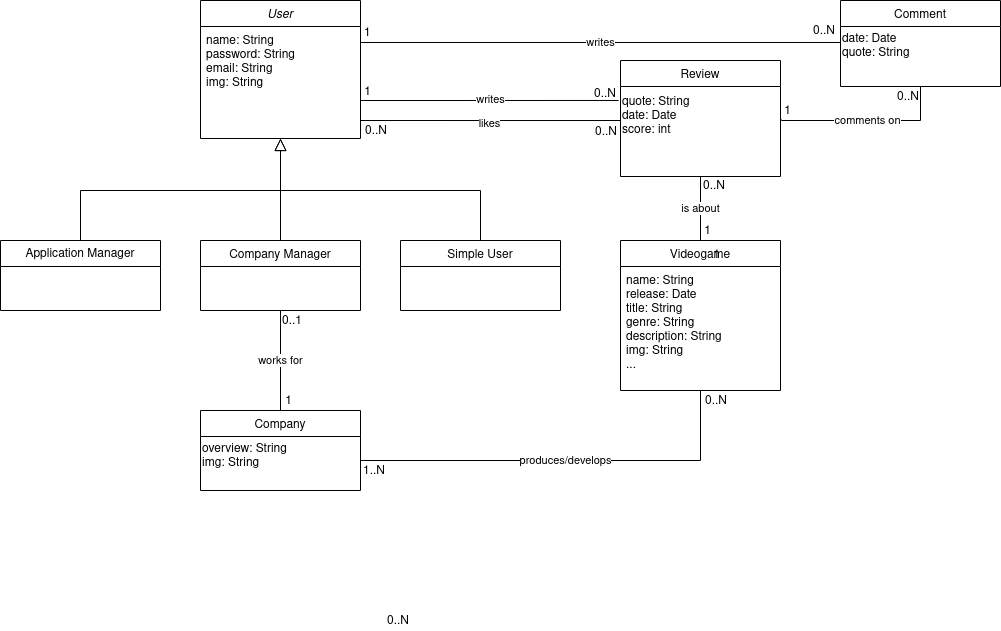

The diagram above was exported from draw.io. Its source (the exported page's mxGraphModel, read from the mxfile embedded in the PNG):
<mxGraphModel dx="1598" dy="388" grid="1" gridSize="10" guides="1" tooltips="1" connect="1" arrows="1" fold="1" page="1" pageScale="1" pageWidth="827" pageHeight="1169" math="0" shadow="0">
  <root>
    <mxCell id="WIyWlLk6GJQsqaUBKTNV-0" />
    <mxCell id="WIyWlLk6GJQsqaUBKTNV-1" parent="WIyWlLk6GJQsqaUBKTNV-0" />
    <mxCell id="zkfFHV4jXpPFQw0GAbJ--0" value="User" style="swimlane;fontStyle=2;align=center;verticalAlign=top;childLayout=stackLayout;horizontal=1;startSize=26;horizontalStack=0;resizeParent=1;resizeLast=0;collapsible=1;marginBottom=0;rounded=0;shadow=0;strokeWidth=1;" parent="WIyWlLk6GJQsqaUBKTNV-1" vertex="1">
      <mxGeometry x="120" y="120" width="160" height="138" as="geometry">
        <mxRectangle x="220" y="120" width="160" height="26" as="alternateBounds" />
      </mxGeometry>
    </mxCell>
    <mxCell id="zkfFHV4jXpPFQw0GAbJ--1" value="name: String&#10;password: String&#10;email: String&#10;img: String&#10;&#10;" style="text;align=left;verticalAlign=top;spacingLeft=4;spacingRight=4;overflow=hidden;rotatable=0;points=[[0,0.5],[1,0.5]];portConstraint=eastwest;" parent="zkfFHV4jXpPFQw0GAbJ--0" vertex="1">
      <mxGeometry y="26" width="160" height="74" as="geometry" />
    </mxCell>
    <mxCell id="zkfFHV4jXpPFQw0GAbJ--6" value="Company Manager" style="swimlane;fontStyle=0;align=center;verticalAlign=top;childLayout=stackLayout;horizontal=1;startSize=26;horizontalStack=0;resizeParent=1;resizeLast=0;collapsible=1;marginBottom=0;rounded=0;shadow=0;strokeWidth=1;" parent="WIyWlLk6GJQsqaUBKTNV-1" vertex="1">
      <mxGeometry x="120" y="360" width="160" height="70" as="geometry">
        <mxRectangle x="130" y="380" width="160" height="26" as="alternateBounds" />
      </mxGeometry>
    </mxCell>
    <mxCell id="zkfFHV4jXpPFQw0GAbJ--12" value="" style="endArrow=block;endSize=10;endFill=0;shadow=0;strokeWidth=1;rounded=0;edgeStyle=elbowEdgeStyle;elbow=vertical;" parent="WIyWlLk6GJQsqaUBKTNV-1" source="zkfFHV4jXpPFQw0GAbJ--6" target="zkfFHV4jXpPFQw0GAbJ--0" edge="1">
      <mxGeometry width="160" relative="1" as="geometry">
        <mxPoint x="200" y="203" as="sourcePoint" />
        <mxPoint x="200" y="203" as="targetPoint" />
      </mxGeometry>
    </mxCell>
    <mxCell id="zkfFHV4jXpPFQw0GAbJ--13" value="Simple User" style="swimlane;fontStyle=0;align=center;verticalAlign=top;childLayout=stackLayout;horizontal=1;startSize=26;horizontalStack=0;resizeParent=1;resizeLast=0;collapsible=1;marginBottom=0;rounded=0;shadow=0;strokeWidth=1;" parent="WIyWlLk6GJQsqaUBKTNV-1" vertex="1">
      <mxGeometry x="320" y="360" width="160" height="70" as="geometry">
        <mxRectangle x="340" y="380" width="170" height="26" as="alternateBounds" />
      </mxGeometry>
    </mxCell>
    <mxCell id="zkfFHV4jXpPFQw0GAbJ--16" value="" style="endArrow=block;endSize=10;endFill=0;shadow=0;strokeWidth=1;rounded=0;edgeStyle=elbowEdgeStyle;elbow=vertical;exitX=0.5;exitY=0;exitDx=0;exitDy=0;" parent="WIyWlLk6GJQsqaUBKTNV-1" source="zkfFHV4jXpPFQw0GAbJ--13" target="zkfFHV4jXpPFQw0GAbJ--0" edge="1">
      <mxGeometry width="160" relative="1" as="geometry">
        <mxPoint x="210" y="373" as="sourcePoint" />
        <mxPoint x="310" y="271" as="targetPoint" />
        <Array as="points">
          <mxPoint x="330" y="310" />
        </Array>
      </mxGeometry>
    </mxCell>
    <mxCell id="zkfFHV4jXpPFQw0GAbJ--17" value="Videogame" style="swimlane;fontStyle=0;align=center;verticalAlign=top;childLayout=stackLayout;horizontal=1;startSize=26;horizontalStack=0;resizeParent=1;resizeLast=0;collapsible=1;marginBottom=0;rounded=0;shadow=0;strokeWidth=1;" parent="WIyWlLk6GJQsqaUBKTNV-1" vertex="1">
      <mxGeometry x="540" y="360" width="160" height="150" as="geometry">
        <mxRectangle x="550" y="140" width="160" height="26" as="alternateBounds" />
      </mxGeometry>
    </mxCell>
    <mxCell id="zkfFHV4jXpPFQw0GAbJ--18" value="name: String&#10;release: Date&#10;title: String&#10;genre: String&#10;description: String&#10;img: String&#10;..." style="text;align=left;verticalAlign=top;spacingLeft=4;spacingRight=4;overflow=hidden;rotatable=0;points=[[0,0.5],[1,0.5]];portConstraint=eastwest;" parent="zkfFHV4jXpPFQw0GAbJ--17" vertex="1">
      <mxGeometry y="26" width="160" height="124" as="geometry" />
    </mxCell>
    <mxCell id="BR9g5FcALceccMgD12c_-17" value="&lt;span style=&quot;font-weight: normal;&quot;&gt;Application Manager&lt;/span&gt;" style="swimlane;fontStyle=1;align=center;verticalAlign=top;childLayout=stackLayout;horizontal=1;startSize=26;horizontalStack=0;resizeParent=1;resizeParentMax=0;resizeLast=0;collapsible=1;marginBottom=0;whiteSpace=wrap;html=1;" parent="WIyWlLk6GJQsqaUBKTNV-1" vertex="1">
      <mxGeometry x="-80" y="360" width="160" height="70" as="geometry" />
    </mxCell>
    <mxCell id="BR9g5FcALceccMgD12c_-30" value="" style="endArrow=none;endSize=10;endFill=0;shadow=0;strokeWidth=1;rounded=0;edgeStyle=elbowEdgeStyle;elbow=vertical;exitX=0.5;exitY=0;exitDx=0;exitDy=0;" parent="WIyWlLk6GJQsqaUBKTNV-1" source="BR9g5FcALceccMgD12c_-17" edge="1">
      <mxGeometry width="160" relative="1" as="geometry">
        <mxPoint x="-100" y="160" as="sourcePoint" />
        <mxPoint x="200" y="310" as="targetPoint" />
        <Array as="points">
          <mxPoint x="140" y="310" />
        </Array>
      </mxGeometry>
    </mxCell>
    <mxCell id="BR9g5FcALceccMgD12c_-32" value="Company" style="swimlane;fontStyle=0;align=center;verticalAlign=top;childLayout=stackLayout;horizontal=1;startSize=26;horizontalStack=0;resizeParent=1;resizeLast=0;collapsible=1;marginBottom=0;rounded=0;shadow=0;strokeWidth=1;" parent="WIyWlLk6GJQsqaUBKTNV-1" vertex="1">
      <mxGeometry x="120" y="530" width="160" height="80" as="geometry">
        <mxRectangle x="130" y="380" width="160" height="26" as="alternateBounds" />
      </mxGeometry>
    </mxCell>
    <mxCell id="BR9g5FcALceccMgD12c_-33" value="&lt;div&gt;overview: String&lt;/div&gt;&lt;div&gt;img: String&lt;br&gt;&lt;/div&gt;" style="text;html=1;align=left;verticalAlign=middle;resizable=0;points=[];autosize=1;strokeColor=none;fillColor=none;" parent="BR9g5FcALceccMgD12c_-32" vertex="1">
      <mxGeometry y="26" width="160" height="40" as="geometry" />
    </mxCell>
    <mxCell id="BR9g5FcALceccMgD12c_-36" value="Comment" style="swimlane;fontStyle=0;align=center;verticalAlign=top;childLayout=stackLayout;horizontal=1;startSize=26;horizontalStack=0;resizeParent=1;resizeLast=0;collapsible=1;marginBottom=0;rounded=0;shadow=0;strokeWidth=1;" parent="WIyWlLk6GJQsqaUBKTNV-1" vertex="1">
      <mxGeometry x="760" y="120" width="160" height="86" as="geometry">
        <mxRectangle x="130" y="380" width="160" height="26" as="alternateBounds" />
      </mxGeometry>
    </mxCell>
    <mxCell id="BR9g5FcALceccMgD12c_-37" value="date: Date&lt;br&gt;quote: String" style="text;html=1;align=left;verticalAlign=middle;resizable=0;points=[];autosize=1;strokeColor=none;fillColor=none;" parent="BR9g5FcALceccMgD12c_-36" vertex="1">
      <mxGeometry y="26" width="160" height="40" as="geometry" />
    </mxCell>
    <mxCell id="BR9g5FcALceccMgD12c_-54" value="works for" style="endArrow=none;html=1;rounded=0;exitX=0.5;exitY=1;exitDx=0;exitDy=0;entryX=0.5;entryY=0;entryDx=0;entryDy=0;" parent="WIyWlLk6GJQsqaUBKTNV-1" source="zkfFHV4jXpPFQw0GAbJ--6" target="BR9g5FcALceccMgD12c_-32" edge="1">
      <mxGeometry relative="1" as="geometry">
        <mxPoint x="140" y="480" as="sourcePoint" />
        <mxPoint x="300" y="480" as="targetPoint" />
      </mxGeometry>
    </mxCell>
    <mxCell id="BR9g5FcALceccMgD12c_-55" value="0..1" style="resizable=0;html=1;whiteSpace=wrap;align=left;verticalAlign=bottom;" parent="BR9g5FcALceccMgD12c_-54" connectable="0" vertex="1">
      <mxGeometry x="-1" relative="1" as="geometry">
        <mxPoint y="20" as="offset" />
      </mxGeometry>
    </mxCell>
    <mxCell id="BR9g5FcALceccMgD12c_-56" value="1" style="resizable=0;html=1;whiteSpace=wrap;align=right;verticalAlign=bottom;strokeColor=default;fontFamily=Helvetica;fontSize=12;fontColor=default;fillColor=default;" parent="BR9g5FcALceccMgD12c_-54" connectable="0" vertex="1">
      <mxGeometry x="1" relative="1" as="geometry">
        <mxPoint x="13" as="offset" />
      </mxGeometry>
    </mxCell>
    <mxCell id="yXyFuKjUrVt6Tsu02CZC-3" value="1" style="resizable=0;html=1;whiteSpace=wrap;align=right;verticalAlign=bottom;strokeColor=default;fontFamily=Helvetica;fontSize=12;fontColor=default;fillColor=default;" connectable="0" vertex="1" parent="BR9g5FcALceccMgD12c_-54">
      <mxGeometry x="1" relative="1" as="geometry">
        <mxPoint x="432" y="-170" as="offset" />
      </mxGeometry>
    </mxCell>
    <mxCell id="yXyFuKjUrVt6Tsu02CZC-5" value="1" style="resizable=0;html=1;whiteSpace=wrap;align=right;verticalAlign=bottom;strokeColor=default;fontFamily=Helvetica;fontSize=12;fontColor=default;fillColor=default;" connectable="0" vertex="1" parent="BR9g5FcALceccMgD12c_-54">
      <mxGeometry x="1" relative="1" as="geometry">
        <mxPoint x="512" y="-290" as="offset" />
      </mxGeometry>
    </mxCell>
    <mxCell id="BR9g5FcALceccMgD12c_-57" value="produces/develops" style="endArrow=none;html=1;rounded=0;edgeStyle=elbowEdgeStyle;elbow=vertical;endSize=10;entryX=0.5;entryY=1;entryDx=0;entryDy=0;" parent="WIyWlLk6GJQsqaUBKTNV-1" edge="1" target="zkfFHV4jXpPFQw0GAbJ--17">
      <mxGeometry relative="1" as="geometry">
        <mxPoint x="280" y="580" as="sourcePoint" />
        <mxPoint x="950" y="320" as="targetPoint" />
        <Array as="points">
          <mxPoint x="480" y="580" />
        </Array>
      </mxGeometry>
    </mxCell>
    <mxCell id="BR9g5FcALceccMgD12c_-58" value="1..N" style="resizable=0;html=1;whiteSpace=wrap;align=left;verticalAlign=bottom;" parent="BR9g5FcALceccMgD12c_-57" connectable="0" vertex="1">
      <mxGeometry x="-1" relative="1" as="geometry">
        <mxPoint x="1" y="20" as="offset" />
      </mxGeometry>
    </mxCell>
    <mxCell id="BR9g5FcALceccMgD12c_-59" value="0..N" style="resizable=0;html=1;whiteSpace=wrap;align=right;verticalAlign=bottom;" parent="BR9g5FcALceccMgD12c_-57" connectable="0" vertex="1">
      <mxGeometry x="1" relative="1" as="geometry">
        <mxPoint x="-290" y="240" as="offset" />
      </mxGeometry>
    </mxCell>
    <mxCell id="BR9g5FcALceccMgD12c_-67" value="writes" style="endArrow=none;html=1;rounded=0;entryX=0.001;entryY=0.4;entryDx=0;entryDy=0;entryPerimeter=0;" parent="WIyWlLk6GJQsqaUBKTNV-1" target="BR9g5FcALceccMgD12c_-37" edge="1">
      <mxGeometry relative="1" as="geometry">
        <mxPoint x="280" y="162" as="sourcePoint" />
        <mxPoint x="630" y="400" as="targetPoint" />
      </mxGeometry>
    </mxCell>
    <mxCell id="BR9g5FcALceccMgD12c_-68" value="1" style="resizable=0;html=1;whiteSpace=wrap;align=left;verticalAlign=bottom;" parent="BR9g5FcALceccMgD12c_-67" connectable="0" vertex="1">
      <mxGeometry x="-1" relative="1" as="geometry">
        <mxPoint x="2" as="offset" />
      </mxGeometry>
    </mxCell>
    <mxCell id="BR9g5FcALceccMgD12c_-69" value="0..N" style="resizable=0;html=1;whiteSpace=wrap;align=right;verticalAlign=bottom;" parent="BR9g5FcALceccMgD12c_-67" connectable="0" vertex="1">
      <mxGeometry x="1" relative="1" as="geometry">
        <mxPoint x="-4" y="-2" as="offset" />
      </mxGeometry>
    </mxCell>
    <mxCell id="BR9g5FcALceccMgD12c_-72" value="" style="endArrow=none;html=1;rounded=0;exitX=-0.012;exitY=0.233;exitDx=0;exitDy=0;exitPerimeter=0;" parent="WIyWlLk6GJQsqaUBKTNV-1" source="BR9g5FcALceccMgD12c_-35" edge="1">
      <mxGeometry relative="1" as="geometry">
        <mxPoint x="350" y="460" as="sourcePoint" />
        <mxPoint x="280" y="220" as="targetPoint" />
      </mxGeometry>
    </mxCell>
    <mxCell id="BR9g5FcALceccMgD12c_-73" value="0..N" style="resizable=0;html=1;whiteSpace=wrap;align=left;verticalAlign=bottom;" parent="BR9g5FcALceccMgD12c_-72" connectable="0" vertex="1">
      <mxGeometry x="-1" relative="1" as="geometry">
        <mxPoint x="-26" y="3" as="offset" />
      </mxGeometry>
    </mxCell>
    <mxCell id="BR9g5FcALceccMgD12c_-74" value="1" style="resizable=0;html=1;whiteSpace=wrap;align=right;verticalAlign=bottom;strokeColor=default;fontFamily=Helvetica;fontSize=12;fontColor=default;fillColor=default;" parent="BR9g5FcALceccMgD12c_-72" connectable="0" vertex="1">
      <mxGeometry x="1" relative="1" as="geometry">
        <mxPoint x="12" y="1" as="offset" />
      </mxGeometry>
    </mxCell>
    <mxCell id="uLG0b-EtN6ItZqP8pRiS-1" value="writes" style="edgeLabel;html=1;align=center;verticalAlign=middle;resizable=0;points=[];" parent="BR9g5FcALceccMgD12c_-72" vertex="1" connectable="0">
      <mxGeometry y="-1" relative="1" as="geometry">
        <mxPoint as="offset" />
      </mxGeometry>
    </mxCell>
    <mxCell id="BR9g5FcALceccMgD12c_-79" value="comments on" style="endArrow=none;html=1;rounded=0;edgeStyle=elbowEdgeStyle;elbow=vertical;exitX=1.006;exitY=0.55;exitDx=0;exitDy=0;exitPerimeter=0;entryX=0.5;entryY=1;entryDx=0;entryDy=0;" parent="WIyWlLk6GJQsqaUBKTNV-1" source="BR9g5FcALceccMgD12c_-35" target="BR9g5FcALceccMgD12c_-36" edge="1">
      <mxGeometry relative="1" as="geometry">
        <mxPoint x="590.0000000000001" y="220.41999999999996" as="sourcePoint" />
        <mxPoint x="1021.12" y="176" as="targetPoint" />
        <Array as="points">
          <mxPoint x="860" y="240" />
        </Array>
      </mxGeometry>
    </mxCell>
    <mxCell id="BR9g5FcALceccMgD12c_-81" value="0..N" style="resizable=0;html=1;whiteSpace=wrap;align=right;verticalAlign=bottom;" parent="BR9g5FcALceccMgD12c_-79" connectable="0" vertex="1">
      <mxGeometry x="1" relative="1" as="geometry">
        <mxPoint y="20" as="offset" />
      </mxGeometry>
    </mxCell>
    <mxCell id="BR9g5FcALceccMgD12c_-82" value="is about" style="endArrow=none;html=1;rounded=0;edgeStyle=elbowEdgeStyle;exitX=0.5;exitY=1;exitDx=0;exitDy=0;entryX=0.5;entryY=0;entryDx=0;entryDy=0;" parent="WIyWlLk6GJQsqaUBKTNV-1" source="BR9g5FcALceccMgD12c_-34" target="zkfFHV4jXpPFQw0GAbJ--17" edge="1">
      <mxGeometry relative="1" as="geometry">
        <mxPoint x="480" y="420" as="sourcePoint" />
        <mxPoint x="640" y="420" as="targetPoint" />
        <Array as="points">
          <mxPoint x="620" y="330" />
        </Array>
      </mxGeometry>
    </mxCell>
    <mxCell id="BR9g5FcALceccMgD12c_-83" value="0..N" style="resizable=0;html=1;whiteSpace=wrap;align=left;verticalAlign=bottom;" parent="BR9g5FcALceccMgD12c_-82" connectable="0" vertex="1">
      <mxGeometry x="-1" relative="1" as="geometry">
        <mxPoint x="1" y="19" as="offset" />
      </mxGeometry>
    </mxCell>
    <mxCell id="BR9g5FcALceccMgD12c_-84" value="1" style="resizable=0;html=1;whiteSpace=wrap;align=right;verticalAlign=bottom;" parent="BR9g5FcALceccMgD12c_-82" connectable="0" vertex="1">
      <mxGeometry x="1" relative="1" as="geometry">
        <mxPoint x="21" y="24" as="offset" />
      </mxGeometry>
    </mxCell>
    <mxCell id="yXyFuKjUrVt6Tsu02CZC-4" value="0..N" style="resizable=0;html=1;whiteSpace=wrap;align=left;verticalAlign=bottom;" connectable="0" vertex="1" parent="BR9g5FcALceccMgD12c_-82">
      <mxGeometry x="-1" relative="1" as="geometry">
        <mxPoint x="3" y="234" as="offset" />
      </mxGeometry>
    </mxCell>
    <mxCell id="uLG0b-EtN6ItZqP8pRiS-4" value="" style="endArrow=none;html=1;rounded=0;exitX=0;exitY=0.567;exitDx=0;exitDy=0;exitPerimeter=0;" parent="WIyWlLk6GJQsqaUBKTNV-1" source="BR9g5FcALceccMgD12c_-35" edge="1">
      <mxGeometry width="50" height="50" relative="1" as="geometry">
        <mxPoint x="460" y="420" as="sourcePoint" />
        <mxPoint x="280" y="240" as="targetPoint" />
      </mxGeometry>
    </mxCell>
    <mxCell id="uLG0b-EtN6ItZqP8pRiS-5" value="likes" style="edgeLabel;html=1;align=center;verticalAlign=middle;resizable=0;points=[];" parent="uLG0b-EtN6ItZqP8pRiS-4" vertex="1" connectable="0">
      <mxGeometry x="0.1" y="2" relative="1" as="geometry">
        <mxPoint x="12" as="offset" />
      </mxGeometry>
    </mxCell>
    <mxCell id="uLG0b-EtN6ItZqP8pRiS-7" value="0..N" style="resizable=0;html=1;whiteSpace=wrap;align=right;verticalAlign=bottom;" parent="WIyWlLk6GJQsqaUBKTNV-1" connectable="0" vertex="1">
      <mxGeometry x="303.99599999999975" y="252.00400000000002" as="geometry">
        <mxPoint x="4" y="8" as="offset" />
      </mxGeometry>
    </mxCell>
    <mxCell id="uLG0b-EtN6ItZqP8pRiS-8" value="0..N" style="resizable=0;html=1;whiteSpace=wrap;align=right;verticalAlign=bottom;strokeColor=default;fontFamily=Helvetica;fontSize=12;fontColor=default;fillColor=default;" parent="WIyWlLk6GJQsqaUBKTNV-1" connectable="0" vertex="1">
      <mxGeometry x="526.9959999999998" y="263.004" as="geometry">
        <mxPoint x="11" y="-2" as="offset" />
      </mxGeometry>
    </mxCell>
    <mxCell id="BR9g5FcALceccMgD12c_-34" value="Review" style="swimlane;fontStyle=0;align=center;verticalAlign=top;childLayout=stackLayout;horizontal=1;startSize=26;horizontalStack=0;resizeParent=1;resizeLast=0;collapsible=1;marginBottom=0;rounded=0;shadow=0;strokeWidth=1;" parent="WIyWlLk6GJQsqaUBKTNV-1" vertex="1">
      <mxGeometry x="540" y="180" width="160" height="116" as="geometry">
        <mxRectangle x="130" y="380" width="160" height="26" as="alternateBounds" />
      </mxGeometry>
    </mxCell>
    <mxCell id="BR9g5FcALceccMgD12c_-35" value="quote: String&lt;br&gt;date: Date&lt;br&gt;score: int" style="text;html=1;align=left;verticalAlign=middle;resizable=0;points=[];autosize=1;strokeColor=none;fillColor=none;" parent="BR9g5FcALceccMgD12c_-34" vertex="1">
      <mxGeometry y="26" width="160" height="60" as="geometry" />
    </mxCell>
  </root>
</mxGraphModel>